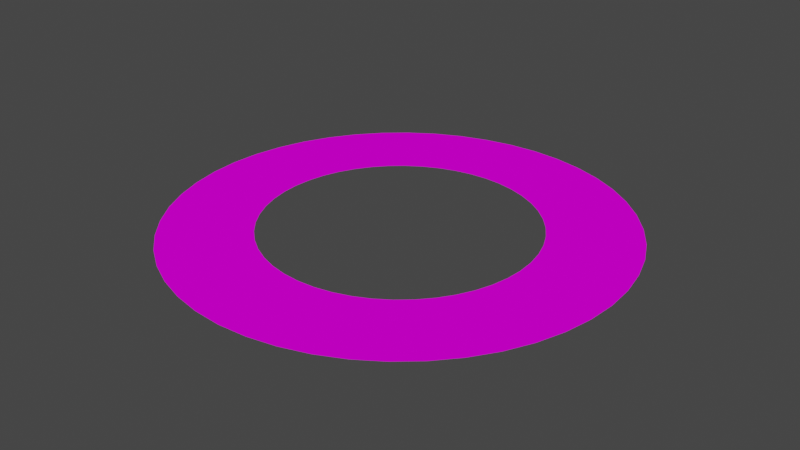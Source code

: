 # Source: rings.blend  (saved by Blender 2.93.20; exported with 4.5.12 LTS)
import bpy
from mathutils import Matrix  # noqa: F401  (used for matrix-valued properties, if any)

bpy.ops.wm.read_factory_settings(use_empty=True)
scene = bpy.context.scene
scene.name = 'Scene'

# ---- collections
col_collection = bpy.data.collections.new('Collection'); scene.collection.children.link(col_collection)

# ---- images (referenced by path relative to the original .blend; pixels are not part of the script)
import os
ASSET_DIR = os.environ.get("B2B_ASSET_DIR", "")  # directory of the original .blend (textures are referenced by path, not embedded)
HERE = os.path.dirname(os.path.abspath(__file__))  # packed textures are extracted next to this script under _unpacked/

def load_image(name, relpath, width, height, colorspace="sRGB"):
    """Load a texture the original file referenced (path relative to the .blend, or extracted next to this script)."""
    p = next((c for c in (os.path.join(HERE, relpath), os.path.join(ASSET_DIR, relpath)) if relpath and os.path.exists(c)), "")
    if p:
        img = bpy.data.images.load(p, check_existing=True)
        img.name = name
    else:  # same state as the original file: an image datablock whose file is absent (Cycles renders it pink)
        img = bpy.data.images.new(name, width, height)
        img.source = "FILE"
        img.filepath = "//" + (relpath or name)
    img.colorspace_settings.name = colorspace
    return img
img_2k_saturn_ring_alpha_png_001 = load_image('2k_saturn_ring_alpha.png.001', '2k_saturn_ring_alpha.png', 1024, 1024, 'sRGB')
img_baked_rings = load_image('baked_rings', 'baked_rings.png', 1024, 1024, 'sRGB')

# ---- materials (node trees are filled in below, after node groups)
mat_material_002 = bpy.data.materials.new('Material.002')

# ---- material node trees
mat_material_002.use_nodes = True; mat_material_002.node_tree.nodes.clear()
_N = mat_material_002.node_tree.nodes; _L = mat_material_002.node_tree.links
n0 = _N.new('ShaderNodeSeparateXYZ'); n0.name = 'Separate XYZ'; n0.location = (-870, 557)
n1 = _N.new('ShaderNodeMath'); n1.name = 'Math'; n1.location = (-622, 541)
n1.hide = True
n1.operation = 'MULTIPLY'
n1.inputs[2].default_value = 0.0
n2 = _N.new('ShaderNodeMath'); n2.name = 'Math.002'; n2.location = (-623, 494)
n2.hide = True
n2.operation = 'MULTIPLY'
n2.inputs[2].default_value = 0.0
n3 = _N.new('ShaderNodeMath'); n3.name = 'Math.001'; n3.location = (-437, 519)
n3.hide = True
n3.inputs[2].default_value = 0.0
n4 = _N.new('ShaderNodeMixShader'); n4.name = 'Mix Shader'; n4.location = (817, 578)
n5 = _N.new('ShaderNodeOutputMaterial'); n5.name = 'Material Output'; n5.location = (997, 577)
n6 = _N.new('ShaderNodeBsdfTransparent'); n6.name = 'Transparent BSDF'; n6.location = (597, 493)
n7 = _N.new('ShaderNodeBsdfDiffuse'); n7.name = 'Diffuse BSDF'; n7.location = (590, 399)
n8 = _N.new('ShaderNodeTexImage'); n8.name = 'Image Texture'; n8.location = (217, 576)
n8.image = img_2k_saturn_ring_alpha_png_001
n9 = _N.new('ShaderNodeTexCoord'); n9.name = 'Texture Coordinate'; n9.location = (-1060, 599)
n10 = _N.new('ShaderNodeTexImage'); n10.name = 'Image Texture.001'; n10.location = (-404, 337)
n10.image = img_baked_rings
n11 = _N.new('ShaderNodeMath'); n11.name = 'Math.004'; n11.location = (-248, 539)
n11.operation = 'MULTIPLY'
n11.inputs[1].default_value = 1.0
n11.inputs[2].default_value = 0.0
n12 = _N.new('ShaderNodeMath'); n12.name = 'Math.003'; n12.location = (-28, 518)
n12.operation = 'SUBTRACT'
n12.inputs[0].default_value = 1.0
n12.inputs[2].default_value = 0.0
_L.new(n8.outputs[0], n7.inputs[0])
_L.new(n9.outputs[3], n0.inputs[0])
_L.new(n0.outputs[0], n1.inputs[0])
_L.new(n1.outputs[0], n3.inputs[0])
_L.new(n0.outputs[1], n2.inputs[1])
_L.new(n0.outputs[0], n1.inputs[1])
_L.new(n0.outputs[1], n2.inputs[0])
_L.new(n2.outputs[0], n3.inputs[1])
_L.new(n3.outputs[0], n11.inputs[0])
_L.new(n7.outputs[0], n4.inputs[2])
_L.new(n6.outputs[0], n4.inputs[1])
_L.new(n8.outputs[1], n4.inputs[0])
_L.new(n4.outputs[0], n5.inputs[0])
_L.new(n12.outputs[0], n8.inputs[0])
_L.new(n11.outputs[0], n12.inputs[1])
n5.is_active_output = True

# ---- world
world_world = bpy.data.worlds.new('World'); scene.world = world_world
world_world.use_nodes = True; world_world.node_tree.nodes.clear()
_N = world_world.node_tree.nodes; _L = world_world.node_tree.links
n0 = _N.new('ShaderNodeOutputWorld'); n0.name = 'World Output'; n0.location = (300, 300)
n1 = _N.new('ShaderNodeBackground'); n1.name = 'Background'; n1.location = (10, 300)
n1.inputs[0].default_value = (0.05088, 0.05088, 0.05088, 1.0)
_L.new(n1.outputs[0], n0.inputs[0])
n0.is_active_output = True
world_world.color = (0.05088, 0.05088, 0.05088)
world_world.use_sun_shadow = False
world_world.sun_shadow_jitter_overblur = 0.0

# ---- meshes
me_torus = bpy.data.meshes.new('Torus')
me_torus.from_pydata([(1.25, 0.0, 0.0), (0.75, 0.0, 3.062e-17), (1.239, 0.1632, 0.0), (0.7436, 0.09789, 3.062e-17), (1.207, 0.3235, 0.0), (0.7244, 0.1941, 3.062e-17), (1.155, 0.4784, 0.0), (0.6929, 0.287, 3.062e-17), (1.083, 0.625, 0.0), (0.6495, 0.375, 3.062e-17), (0.9917, 0.761, 0.0), (0.595, 0.4566, 3.062e-17), (0.8839, 0.8839, 0.0), (0.5303, 0.5303, 3.062e-17), (0.761, 0.9917, 0.0), (0.4566, 0.595, 3.062e-17), (0.625, 1.083, 0.0), (0.375, 0.6495, 3.062e-17), (0.4784, 1.155, 0.0), (0.287, 0.6929, 3.062e-17), (0.3235, 1.207, 0.0), (0.1941, 0.7244, 3.062e-17), (0.1632, 1.239, 0.0), (0.09789, 0.7436, 3.062e-17), (9.437e-08, 1.25, 0.0), (5.662e-08, 0.75, 3.062e-17), (-0.1632, 1.239, 0.0), (-0.09789, 0.7436, 3.062e-17), (-0.3235, 1.207, 0.0), (-0.1941, 0.7244, 3.062e-17), (-0.4784, 1.155, 0.0), (-0.287, 0.6929, 3.062e-17), (-0.625, 1.083, 0.0), (-0.375, 0.6495, 3.062e-17), (-0.761, 0.9917, 0.0), (-0.4566, 0.595, 3.062e-17), (-0.8839, 0.8839, 0.0), (-0.5303, 0.5303, 3.062e-17), (-0.9917, 0.761, 0.0), (-0.595, 0.4566, 3.062e-17), (-1.083, 0.625, 0.0), (-0.6495, 0.375, 3.062e-17), (-1.155, 0.4784, 0.0), (-0.6929, 0.287, 3.062e-17), (-1.207, 0.3235, 0.0), (-0.7244, 0.1941, 3.062e-17), (-1.239, 0.1632, 0.0), (-0.7436, 0.09789, 3.062e-17), (-1.25, 1.093e-07, 0.0), (-0.75, 6.557e-08, 3.062e-17), (-1.239, -0.1632, 0.0), (-0.7436, -0.09789, 3.062e-17), (-1.207, -0.3235, 0.0), (-0.7244, -0.1941, 3.062e-17), (-1.155, -0.4784, 0.0), (-0.6929, -0.287, 3.062e-17), (-1.083, -0.625, 0.0), (-0.6495, -0.375, 3.062e-17), (-0.9917, -0.761, 0.0), (-0.595, -0.4566, 3.062e-17), (-0.8839, -0.8839, 0.0), (-0.5303, -0.5303, 3.062e-17), (-0.761, -0.9917, 0.0), (-0.4566, -0.595, 3.062e-17), (-0.625, -1.083, 0.0), (-0.375, -0.6495, 3.062e-17), (-0.4784, -1.155, 0.0), (-0.287, -0.6929, 3.062e-17), (-0.3235, -1.207, 0.0), (-0.1941, -0.7244, 3.062e-17), (-0.1632, -1.239, 0.0), (-0.0979, -0.7436, 3.062e-17), (9.437e-08, -1.25, 0.0), (5.662e-08, -0.75, 3.062e-17), (0.1632, -1.239, 0.0), (0.09789, -0.7436, 3.062e-17), (0.3235, -1.207, 0.0), (0.1941, -0.7244, 3.062e-17), (0.4784, -1.155, 0.0), (0.287, -0.6929, 3.062e-17), (0.625, -1.083, 0.0), (0.375, -0.6495, 3.062e-17), (0.761, -0.9917, 0.0), (0.4566, -0.595, 3.062e-17), (0.8839, -0.8839, 0.0), (0.5303, -0.5303, 3.062e-17), (0.9917, -0.761, 0.0), (0.595, -0.4566, 3.062e-17), (1.083, -0.625, 0.0), (0.6495, -0.375, 3.062e-17), (1.155, -0.4784, 0.0), (0.6929, -0.287, 3.062e-17), (1.207, -0.3235, 0.0), (0.7244, -0.1941, 3.062e-17), (1.239, -0.1632, 0.0), (0.7436, -0.09789, 3.062e-17), (1.25, 0.0, 0.0), (0.75, 0.0, 3.062e-17), (1.239, 0.1632, 0.0), (0.7436, 0.09789, 3.062e-17), (1.207, 0.3235, 0.0), (0.7244, 0.1941, 3.062e-17), (1.155, 0.4784, 0.0), (0.6929, 0.287, 3.062e-17), (1.083, 0.625, 0.0), (0.6495, 0.375, 3.062e-17), (0.9917, 0.761, 0.0), (0.595, 0.4566, 3.062e-17), (0.8839, 0.8839, 0.0), (0.5303, 0.5303, 3.062e-17), (0.761, 0.9917, 0.0), (0.4566, 0.595, 3.062e-17), (0.625, 1.083, 0.0), (0.375, 0.6495, 3.062e-17), (0.4784, 1.155, 0.0), (0.287, 0.6929, 3.062e-17), (0.3235, 1.207, 0.0), (0.1941, 0.7244, 3.062e-17), (0.1632, 1.239, 0.0), (0.09789, 0.7436, 3.062e-17), (9.437e-08, 1.25, 0.0), (5.662e-08, 0.75, 3.062e-17), (-0.1632, 1.239, 0.0), (-0.09789, 0.7436, 3.062e-17), (-0.3235, 1.207, 0.0), (-0.1941, 0.7244, 3.062e-17), (-0.4784, 1.155, 0.0), (-0.287, 0.6929, 3.062e-17), (-0.625, 1.083, 0.0), (-0.375, 0.6495, 3.062e-17), (-0.761, 0.9917, 0.0), (-0.4566, 0.595, 3.062e-17), (-0.8839, 0.8839, 0.0), (-0.5303, 0.5303, 3.062e-17), (-0.9917, 0.761, 0.0), (-0.595, 0.4566, 3.062e-17), (-1.083, 0.625, 0.0), (-0.6495, 0.375, 3.062e-17), (-1.155, 0.4784, 0.0), (-0.6929, 0.287, 3.062e-17), (-1.207, 0.3235, 0.0), (-0.7244, 0.1941, 3.062e-17), (-1.239, 0.1632, 0.0), (-0.7436, 0.09789, 3.062e-17), (-1.25, 1.093e-07, 0.0), (-0.75, 6.557e-08, 3.062e-17), (-1.239, -0.1632, 0.0), (-0.7436, -0.09789, 3.062e-17), (-1.207, -0.3235, 0.0), (-0.7244, -0.1941, 3.062e-17), (-1.155, -0.4784, 0.0), (-0.6929, -0.287, 3.062e-17), (-1.083, -0.625, 0.0), (-0.6495, -0.375, 3.062e-17), (-0.9917, -0.761, 0.0), (-0.595, -0.4566, 3.062e-17), (-0.8839, -0.8839, 0.0), (-0.5303, -0.5303, 3.062e-17), (-0.761, -0.9917, 0.0), (-0.4566, -0.595, 3.062e-17), (-0.625, -1.083, 0.0), (-0.375, -0.6495, 3.062e-17), (-0.4784, -1.155, 0.0), (-0.287, -0.6929, 3.062e-17), (-0.3235, -1.207, 0.0), (-0.1941, -0.7244, 3.062e-17), (-0.1632, -1.239, 0.0), (-0.0979, -0.7436, 3.062e-17), (9.437e-08, -1.25, 0.0), (5.662e-08, -0.75, 3.062e-17), (0.1632, -1.239, 0.0), (0.09789, -0.7436, 3.062e-17), (0.3235, -1.207, 0.0), (0.1941, -0.7244, 3.062e-17), (0.4784, -1.155, 0.0), (0.287, -0.6929, 3.062e-17), (0.625, -1.083, 0.0), (0.375, -0.6495, 3.062e-17), (0.761, -0.9917, 0.0), (0.4566, -0.595, 3.062e-17), (0.8839, -0.8839, 0.0), (0.5303, -0.5303, 3.062e-17), (0.9917, -0.761, 0.0), (0.595, -0.4566, 3.062e-17), (1.083, -0.625, 0.0), (0.6495, -0.375, 3.062e-17), (1.155, -0.4784, 0.0), (0.6929, -0.287, 3.062e-17), (1.207, -0.3235, 0.0), (0.7244, -0.1941, 3.062e-17), (1.239, -0.1632, 0.0), (0.7436, -0.09789, 3.062e-17), (1.25, 0.0, 0.0), (0.75, 0.0, 3.062e-17), (1.239, 0.1632, 0.0), (0.7436, 0.09789, 3.062e-17), (1.207, 0.3235, 0.0), (0.7244, 0.1941, 3.062e-17), (1.155, 0.4784, 0.0), (0.6929, 0.287, 3.062e-17), (1.083, 0.625, 0.0), (0.6495, 0.375, 3.062e-17), (0.9917, 0.761, 0.0), (0.595, 0.4566, 3.062e-17), (0.8839, 0.8839, 0.0), (0.5303, 0.5303, 3.062e-17), (0.761, 0.9917, 0.0), (0.4566, 0.595, 3.062e-17), (0.625, 1.083, 0.0), (0.375, 0.6495, 3.062e-17), (0.4784, 1.155, 0.0), (0.287, 0.6929, 3.062e-17), (0.3235, 1.207, 0.0), (0.1941, 0.7244, 3.062e-17), (0.1632, 1.239, 0.0), (0.09789, 0.7436, 3.062e-17), (9.437e-08, 1.25, 0.0), (5.662e-08, 0.75, 3.062e-17), (-0.1632, 1.239, 0.0), (-0.09789, 0.7436, 3.062e-17), (-0.3235, 1.207, 0.0), (-0.1941, 0.7244, 3.062e-17), (-0.4784, 1.155, 0.0), (-0.287, 0.6929, 3.062e-17), (-0.625, 1.083, 0.0), (-0.375, 0.6495, 3.062e-17), (-0.761, 0.9917, 0.0), (-0.4566, 0.595, 3.062e-17), (-0.8839, 0.8839, 0.0), (-0.5303, 0.5303, 3.062e-17), (-0.9917, 0.761, 0.0), (-0.595, 0.4566, 3.062e-17), (-1.083, 0.625, 0.0), (-0.6495, 0.375, 3.062e-17), (-1.155, 0.4784, 0.0), (-0.6929, 0.287, 3.062e-17), (-1.207, 0.3235, 0.0), (-0.7244, 0.1941, 3.062e-17), (-1.239, 0.1632, 0.0), (-0.7436, 0.09789, 3.062e-17), (-1.25, 1.093e-07, 0.0), (-0.75, 6.557e-08, 3.062e-17), (-1.239, -0.1632, 0.0), (-0.7436, -0.09789, 3.062e-17), (-1.207, -0.3235, 0.0), (-0.7244, -0.1941, 3.062e-17), (-1.155, -0.4784, 0.0), (-0.6929, -0.287, 3.062e-17), (-1.083, -0.625, 0.0), (-0.6495, -0.375, 3.062e-17), (-0.9917, -0.761, 0.0), (-0.595, -0.4566, 3.062e-17), (-0.8839, -0.8839, 0.0), (-0.5303, -0.5303, 3.062e-17), (-0.761, -0.9917, 0.0), (-0.4566, -0.595, 3.062e-17), (-0.625, -1.083, 0.0), (-0.375, -0.6495, 3.062e-17), (-0.4784, -1.155, 0.0), (-0.287, -0.6929, 3.062e-17), (-0.3235, -1.207, 0.0), (-0.1941, -0.7244, 3.062e-17), (-0.1632, -1.239, 0.0), (-0.0979, -0.7436, 3.062e-17), (9.437e-08, -1.25, 0.0), (5.662e-08, -0.75, 3.062e-17), (0.1632, -1.239, 0.0), (0.09789, -0.7436, 3.062e-17), (0.3235, -1.207, 0.0), (0.1941, -0.7244, 3.062e-17), (0.4784, -1.155, 0.0), (0.287, -0.6929, 3.062e-17), (0.625, -1.083, 0.0), (0.375, -0.6495, 3.062e-17), (0.761, -0.9917, 0.0), (0.4566, -0.595, 3.062e-17), (0.8839, -0.8839, 0.0), (0.5303, -0.5303, 3.062e-17), (0.9917, -0.761, 0.0), (0.595, -0.4566, 3.062e-17), (1.083, -0.625, 0.0), (0.6495, -0.375, 3.062e-17), (1.155, -0.4784, 0.0), (0.6929, -0.287, 3.062e-17), (1.207, -0.3235, 0.0), (0.7244, -0.1941, 3.062e-17), (1.239, -0.1632, 0.0), (0.7436, -0.09789, 3.062e-17)], [(0, 96), (1, 97), (2, 98), (3, 99), (4, 100), (5, 101), (6, 102), (7, 103), (8, 104), (9, 105), (10, 106), (11, 107), (12, 108), (13, 109), (14, 110), (15, 111), (16, 112), (17, 113), (18, 114), (19, 115), (20, 116), (21, 117), (22, 118), (23, 119), (24, 120), (25, 121), (26, 122), (27, 123), (28, 124), (29, 125), (30, 126), (31, 127), (32, 128), (33, 129), (34, 130), (35, 131), (36, 132), (37, 133), (38, 134), (39, 135), (40, 136), (41, 137), (42, 138), (43, 139), (44, 140), (45, 141), (46, 142), (47, 143), (48, 144), (49, 145), (50, 146), (51, 147), (52, 148), (53, 149), (54, 150), (55, 151), (56, 152), (57, 153), (58, 154), (59, 155), (60, 156), (61, 157), (62, 158), (63, 159), (64, 160), (65, 161), (66, 162), (67, 163), (68, 164), (69, 165), (70, 166), (71, 167), (72, 168), (73, 169), (74, 170), (75, 171), (76, 172), (77, 173), (78, 174), (79, 175), (80, 176), (81, 177), (82, 178), (83, 179), (84, 180), (85, 181), (86, 182), (87, 183), (88, 184), (89, 185), (90, 186), (91, 187), (92, 188), (93, 189), (94, 190), (95, 191), (96, 192), (97, 193), (98, 194), (99, 195), (100, 196), (101, 197), (102, 198), (103, 199), (104, 200), (105, 201), (106, 202), (107, 203), (108, 204), (109, 205), (110, 206), (111, 207), (112, 208), (113, 209), (114, 210), (115, 211), (116, 212), (117, 213), (118, 214), (119, 215), (120, 216), (121, 217), (122, 218), (123, 219), (124, 220), (125, 221), (126, 222), (127, 223), (128, 224), (129, 225), (130, 226), (131, 227), (132, 228), (133, 229), (134, 230), (135, 231), (136, 232), (137, 233), (138, 234), (139, 235), (140, 236), (141, 237), (142, 238), (143, 239), (144, 240), (145, 241), (146, 242), (147, 243), (148, 244), (149, 245), (150, 246), (151, 247), (152, 248), (153, 249), (154, 250), (155, 251), (156, 252), (157, 253), (158, 254), (159, 255), (160, 256), (161, 257), (162, 258), (163, 259), (164, 260), (165, 261), (166, 262), (167, 263), (168, 264), (169, 265), (170, 266), (171, 267), (172, 268), (173, 269), (174, 270), (175, 271), (176, 272), (177, 273), (178, 274), (179, 275), (180, 276), (181, 277), (182, 278), (183, 279), (184, 280), (185, 281), (186, 282), (187, 283), (188, 284), (189, 285), (190, 286), (191, 287)], [(34, 35, 33, 32), (33, 31, 30, 32), (31, 29, 28, 30), (29, 27, 26, 28), (35, 34, 36, 37), (37, 36, 38, 39), (39, 38, 40, 41), (41, 40, 42, 43), (43, 42, 44, 45), (45, 44, 46, 47), (47, 46, 48, 49), (10, 11, 9, 8), (9, 7, 6, 8), (7, 5, 4, 6), (5, 3, 2, 4), (11, 10, 12, 13), (13, 12, 14, 15), (15, 14, 16, 17), (17, 16, 18, 19), (19, 18, 20, 21), (21, 20, 22, 23), (23, 22, 24, 25), (26, 27, 25, 24), (2, 3, 1, 0), (93, 91, 90, 92), (91, 89, 88, 90), (89, 87, 86, 88), (87, 85, 84, 86), (85, 83, 82, 84), (83, 81, 80, 82), (81, 79, 78, 80), (79, 77, 76, 78), (77, 75, 74, 76), (75, 73, 72, 74), (93, 92, 94, 95), (95, 94, 0, 1), (50, 51, 49, 48), (51, 50, 52, 53), (53, 52, 54, 55), (55, 54, 56, 57), (57, 56, 58, 59), (59, 58, 60, 61), (61, 60, 62, 63), (63, 62, 64, 65), (65, 64, 66, 67), (67, 66, 68, 69), (69, 68, 70, 71), (71, 70, 72, 73)])
_uv = me_torus.uv_layers.new(name='UVMap')
_uv.uv.foreach_set('vector', [0.008555, 0.5978, 0.2051, 0.5587, 0.2153, 0.5966, 0.02552, 0.6611, 0.2153, 0.5966, 0.2304, 0.633, 0.0506, 0.7216, 0.02552, 0.6611, 0.2304, 0.633, 0.25, 0.667, 0.08337, 0.7784, 0.0506, 0.7216, 0.25, 0.667, 0.274, 0.6982, 0.1233, 0.8304, 0.08337, 0.7784, 0.2051, 0.5587, 0.008555, 0.5978, 0.0, 0.5328, 0.2, 0.5197, 0.2, 0.5197, 0.0, 0.5328, 0.0, 0.4672, 0.2, 0.4803, 0.2, 0.4803, 0.0, 0.4672, 0.008555, 0.4022, 0.2051, 0.4413, 0.2051, 0.4413, 0.008555, 0.4022, 0.02552, 0.3389, 0.2153, 0.4034, 0.2153, 0.4034, 0.02552, 0.3389, 0.0506, 0.2784, 0.2304, 0.367, 0.2304, 0.367, 0.0506, 0.2784, 0.08337, 0.2216, 0.25, 0.333, 0.25, 0.333, 0.08337, 0.2216, 0.1233, 0.1696, 0.274, 0.3018, 0.5978, 0.9914, 0.5587, 0.7949, 0.5966, 0.7847, 0.6611, 0.9745, 0.5966, 0.7847, 0.633, 0.7696, 0.7216, 0.9494, 0.6611, 0.9745, 0.633, 0.7696, 0.667, 0.75, 0.7784, 0.9166, 0.7216, 0.9494, 0.667, 0.75, 0.6982, 0.726, 0.8304, 0.8767, 0.7784, 0.9166, 0.5587, 0.7949, 0.5978, 0.9914, 0.5328, 1.0, 0.5197, 0.8, 0.5197, 0.8, 0.5328, 1.0, 0.4672, 1.0, 0.4803, 0.8, 0.4803, 0.8, 0.4672, 1.0, 0.4022, 0.9914, 0.4413, 0.7949, 0.4413, 0.7949, 0.4022, 0.9914, 0.3389, 0.9745, 0.4034, 0.7847, 0.4034, 0.7847, 0.3389, 0.9745, 0.2784, 0.9494, 0.367, 0.7696, 0.367, 0.7696, 0.2784, 0.9494, 0.2216, 0.9166, 0.333, 0.75, 0.333, 0.75, 0.2216, 0.9166, 0.1696, 0.8767, 0.3018, 0.726, 0.1233, 0.8304, 0.274, 0.6982, 0.3018, 0.726, 0.1696, 0.8767, 0.8304, 0.8767, 0.6982, 0.726, 0.726, 0.6982, 0.8767, 0.8304, 0.7696, 0.633, 0.7847, 0.5966, 0.9745, 0.6611, 0.9494, 0.7216, 0.7847, 0.5966, 0.7949, 0.5587, 0.9914, 0.5978, 0.9745, 0.6611, 0.7949, 0.5587, 0.8, 0.5197, 1.0, 0.5328, 0.9914, 0.5978, 0.8, 0.5197, 0.8, 0.4803, 1.0, 0.4672, 1.0, 0.5328, 0.8, 0.4803, 0.7949, 0.4413, 0.9914, 0.4022, 1.0, 0.4672, 0.7949, 0.4413, 0.7847, 0.4034, 0.9745, 0.3389, 0.9914, 0.4022, 0.7847, 0.4034, 0.7696, 0.367, 0.9494, 0.2784, 0.9745, 0.3389, 0.7696, 0.367, 0.75, 0.333, 0.9166, 0.2216, 0.9494, 0.2784, 0.75, 0.333, 0.726, 0.3018, 0.8767, 0.1696, 0.9166, 0.2216, 0.726, 0.3018, 0.6982, 0.274, 0.8304, 0.1233, 0.8767, 0.1696, 0.7696, 0.633, 0.9494, 0.7216, 0.9166, 0.7784, 0.75, 0.667, 0.75, 0.667, 0.9166, 0.7784, 0.8767, 0.8304, 0.726, 0.6982, 0.1696, 0.1233, 0.3018, 0.274, 0.274, 0.3018, 0.1233, 0.1696, 0.3018, 0.274, 0.1696, 0.1233, 0.2216, 0.08337, 0.333, 0.25, 0.333, 0.25, 0.2216, 0.08337, 0.2784, 0.0506, 0.367, 0.2304, 0.367, 0.2304, 0.2784, 0.0506, 0.3389, 0.02552, 0.4034, 0.2153, 0.4034, 0.2153, 0.3389, 0.02552, 0.4022, 0.008555, 0.4413, 0.2051, 0.4413, 0.2051, 0.4022, 0.008555, 0.4672, 0.0, 0.4803, 0.2, 0.4803, 0.2, 0.4672, 0.0, 0.5328, 0.0, 0.5197, 0.2, 0.5197, 0.2, 0.5328, 0.0, 0.5978, 0.008555, 0.5587, 0.2051, 0.5587, 0.2051, 0.5978, 0.008555, 0.6611, 0.02552, 0.5966, 0.2153, 0.5966, 0.2153, 0.6611, 0.02552, 0.7216, 0.0506, 0.633, 0.2304, 0.633, 0.2304, 0.7216, 0.0506, 0.7784, 0.08337, 0.667, 0.25, 0.667, 0.25, 0.7784, 0.08337, 0.8304, 0.1233, 0.6982, 0.274])
me_torus.materials.append(mat_material_002)
me_torus.use_remesh_fix_poles = True
me_torus.use_remesh_preserve_attributes = False
me_torus.update()

# ---- objects
ob_torus = bpy.data.objects.new('Torus', me_torus)

# ---- transforms, parenting, visibility, modifiers, constraints
ob_torus.location = (0.0, 0.0, 0.0)

# ---- collection membership
col_collection.objects.link(ob_torus)

# ---- scene / render settings (as saved in the file)
scene.frame_start = 1; scene.frame_end = 250; scene.frame_set(1)
scene.render.engine = 'CYCLES'
scene.cycles.use_denoising = False
scene.cycles.samples = 128
scene.cycles.sampling_pattern = 'TABULATED_SOBOL'
scene.cycles.use_adaptive_sampling = False
scene.cycles.use_light_tree = False
scene.cycles.bake_type = 'DIFFUSE'
scene.view_settings.view_transform = 'Filmic'
bpy.context.view_layer.update()

# ---- added for rendering (the .blend has no active camera and no usable light): camera, sun
cam_auto = bpy.data.cameras.new('AutoCamera')
cam_auto.lens = 50.0
cam_auto.sensor_width = 36.0
cam_auto.clip_end = 1000.0
ob_auto_camera = bpy.data.objects.new('AutoCamera', cam_auto)
scene.collection.objects.link(ob_auto_camera)
ob_auto_camera.location = (3.27116, -3.9254, 2.61693)
ob_auto_camera.rotation_euler = (1.09748, -7.21219e-08, 0.694738)
scene.camera = ob_auto_camera
light_auto_sun = bpy.data.lights.new('AutoSun', 'SUN')
light_auto_sun.energy = 3.0
light_auto_sun.angle = 0.0523599
ob_auto_sun = bpy.data.objects.new('AutoSun', light_auto_sun)
scene.collection.objects.link(ob_auto_sun)
ob_auto_sun.rotation_euler = (0.872665, 0.174533, 0.523599)
bpy.context.view_layer.update()
